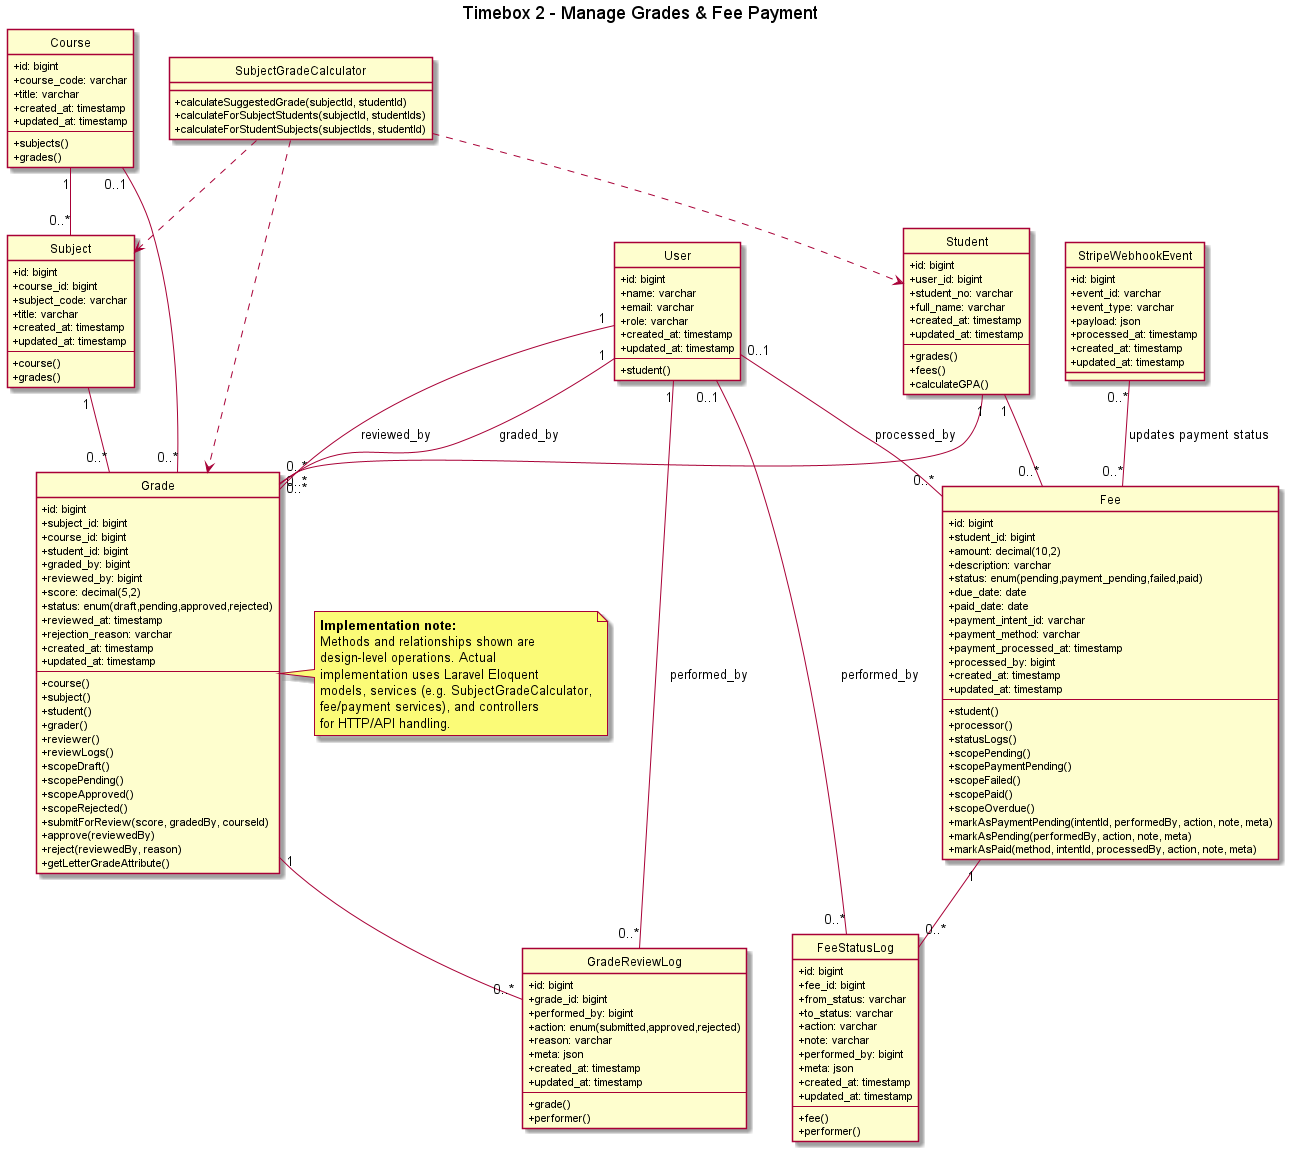

The diagram above was rendered by PlantUML. Its source (embedded in the PNG):
@startuml Timebox2_GradesFees_Class
hide circle
skinparam classAttributeIconSize 0
title Timebox 2 - Manage Grades & Fee Payment

note right of Grade
  **Implementation note:**
  Methods and relationships shown are
  design-level operations. Actual
  implementation uses Laravel Eloquent
  models, services (e.g. SubjectGradeCalculator,
  fee/payment services), and controllers
  for HTTP/API handling.
end note

class User {
  +id: bigint
  +name: varchar
  +email: varchar
  +role: varchar
  +created_at: timestamp
  +updated_at: timestamp
  --
  +student()
}

class Student {
  +id: bigint
  +user_id: bigint
  +student_no: varchar
  +full_name: varchar
  +created_at: timestamp
  +updated_at: timestamp
  --
  +grades()
  +fees()
  +calculateGPA()
}

class Course {
  +id: bigint
  +course_code: varchar
  +title: varchar
  +created_at: timestamp
  +updated_at: timestamp
  --
  +subjects()
  +grades()
}

class Subject {
  +id: bigint
  +course_id: bigint
  +subject_code: varchar
  +title: varchar
  +created_at: timestamp
  +updated_at: timestamp
  --
  +course()
  +grades()
}

class Grade {
  +id: bigint
  +subject_id: bigint
  +course_id: bigint
  +student_id: bigint
  +graded_by: bigint
  +reviewed_by: bigint
  +score: decimal(5,2)
  +status: enum(draft,pending,approved,rejected)
  +reviewed_at: timestamp
  +rejection_reason: varchar
  +created_at: timestamp
  +updated_at: timestamp
  --
  +course()
  +subject()
  +student()
  +grader()
  +reviewer()
  +reviewLogs()
  +scopeDraft()
  +scopePending()
  +scopeApproved()
  +scopeRejected()
  +submitForReview(score, gradedBy, courseId)
  +approve(reviewedBy)
  +reject(reviewedBy, reason)
  +getLetterGradeAttribute()
}

class GradeReviewLog {
  +id: bigint
  +grade_id: bigint
  +performed_by: bigint
  +action: enum(submitted,approved,rejected)
  +reason: varchar
  +meta: json
  +created_at: timestamp
  +updated_at: timestamp
  --
  +grade()
  +performer()
}

class Fee {
  +id: bigint
  +student_id: bigint
  +amount: decimal(10,2)
  +description: varchar
  +status: enum(pending,payment_pending,failed,paid)
  +due_date: date
  +paid_date: date
  +payment_intent_id: varchar
  +payment_method: varchar
  +payment_processed_at: timestamp
  +processed_by: bigint
  +created_at: timestamp
  +updated_at: timestamp
  --
  +student()
  +processor()
  +statusLogs()
  +scopePending()
  +scopePaymentPending()
  +scopeFailed()
  +scopePaid()
  +scopeOverdue()
  +markAsPaymentPending(intentId, performedBy, action, note, meta)
  +markAsPending(performedBy, action, note, meta)
  +markAsPaid(method, intentId, processedBy, action, note, meta)
}

class FeeStatusLog {
  +id: bigint
  +fee_id: bigint
  +from_status: varchar
  +to_status: varchar
  +action: varchar
  +note: varchar
  +performed_by: bigint
  +meta: json
  +created_at: timestamp
  +updated_at: timestamp
  --
  +fee()
  +performer()
}

class StripeWebhookEvent {
  +id: bigint
  +event_id: varchar
  +event_type: varchar
  +payload: json
  +processed_at: timestamp
  +created_at: timestamp
  +updated_at: timestamp
}

class SubjectGradeCalculator {
  +calculateSuggestedGrade(subjectId, studentId)
  +calculateForSubjectStudents(subjectId, studentIds)
  +calculateForStudentSubjects(subjectIds, studentId)
}

Course  "1" -- "0..*" Subject
Subject "1" -- "0..*" Grade
Course  "0..1" -- "0..*" Grade
Student "1" -- "0..*" Grade
User    "1" -- "0..*" Grade         : graded_by
User    "1" -- "0..*" Grade         : reviewed_by
Grade   "1" -- "0..*" GradeReviewLog
User    "1" -- "0..*" GradeReviewLog : performed_by

Student "1" -- "0..*" Fee
User    "0..1" -- "0..*" Fee          : processed_by
Fee     "1" -- "0..*" FeeStatusLog
User    "0..1" -- "0..*" FeeStatusLog : performed_by

StripeWebhookEvent "0..*" -- "0..*" Fee : updates payment status

SubjectGradeCalculator ..> Grade
SubjectGradeCalculator ..> Subject
SubjectGradeCalculator ..> Student

@enduml